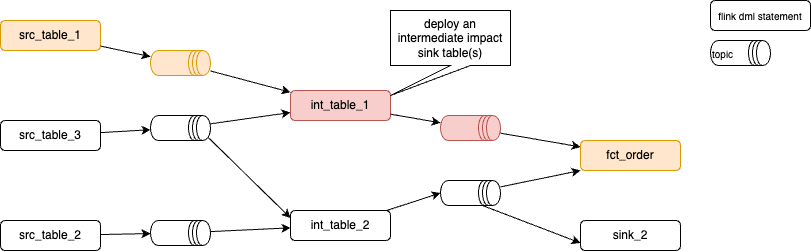

The diagram above was exported from draw.io. Its source (the exported page's mxGraphModel, read from the mxfile embedded in the PNG):
<mxGraphModel dx="1252" dy="1634" grid="1" gridSize="10" guides="1" tooltips="1" connect="1" arrows="1" fold="1" page="1" pageScale="1" pageWidth="850" pageHeight="1100" math="0" shadow="0">
  <root>
    <mxCell id="0" />
    <mxCell id="1" parent="0" />
    <mxCell id="9" style="edgeStyle=none;html=1;" parent="1" source="26" target="8" edge="1">
      <mxGeometry relative="1" as="geometry" />
    </mxCell>
    <mxCell id="2" value="src_table_2" style="rounded=1;whiteSpace=wrap;html=1;" parent="1" vertex="1">
      <mxGeometry x="-80" y="190" width="100" height="30" as="geometry" />
    </mxCell>
    <mxCell id="7" style="edgeStyle=none;html=1;" parent="1" source="20" target="5" edge="1">
      <mxGeometry relative="1" as="geometry" />
    </mxCell>
    <mxCell id="14" style="edgeStyle=none;html=1;entryX=0;entryY=0.25;entryDx=0;entryDy=0;exitX=0.85;exitY=0.05;exitDx=0;exitDy=0;exitPerimeter=0;" parent="1" source="20" target="8" edge="1">
      <mxGeometry relative="1" as="geometry" />
    </mxCell>
    <mxCell id="3" value="src_table_3" style="rounded=1;whiteSpace=wrap;html=1;" parent="1" vertex="1">
      <mxGeometry x="-80" y="90" width="100" height="30" as="geometry" />
    </mxCell>
    <mxCell id="6" style="edgeStyle=none;html=1;" parent="1" source="21" target="5" edge="1">
      <mxGeometry relative="1" as="geometry" />
    </mxCell>
    <mxCell id="4" value="src_table_1" style="rounded=1;whiteSpace=wrap;html=1;fillColor=#ffe6cc;strokeColor=#d79b00;" parent="1" vertex="1">
      <mxGeometry x="-80" y="-10" width="100" height="30" as="geometry" />
    </mxCell>
    <mxCell id="11" style="edgeStyle=none;html=1;" parent="1" source="28" target="10" edge="1">
      <mxGeometry relative="1" as="geometry" />
    </mxCell>
    <mxCell id="5" value="int_table_1" style="rounded=1;whiteSpace=wrap;html=1;fillColor=#f8cecc;strokeColor=#b85450;" parent="1" vertex="1">
      <mxGeometry x="210" y="60" width="100" height="30" as="geometry" />
    </mxCell>
    <mxCell id="12" style="edgeStyle=none;html=1;entryX=0;entryY=1;entryDx=0;entryDy=0;" parent="1" source="30" target="10" edge="1">
      <mxGeometry relative="1" as="geometry" />
    </mxCell>
    <mxCell id="16" style="edgeStyle=none;html=1;entryX=0;entryY=0.75;entryDx=0;entryDy=0;exitX=1;exitY=0.3;exitDx=0;exitDy=0;" parent="1" source="30" target="15" edge="1">
      <mxGeometry relative="1" as="geometry">
        <mxPoint x="410" y="240.68181818181824" as="sourcePoint" />
      </mxGeometry>
    </mxCell>
    <mxCell id="8" value="int_table_2" style="rounded=1;whiteSpace=wrap;html=1;" parent="1" vertex="1">
      <mxGeometry x="210" y="180" width="100" height="30" as="geometry" />
    </mxCell>
    <mxCell id="10" value="fct_order" style="rounded=1;whiteSpace=wrap;html=1;fillColor=#ffe6cc;strokeColor=#d79b00;" parent="1" vertex="1">
      <mxGeometry x="500" y="110" width="100" height="30" as="geometry" />
    </mxCell>
    <mxCell id="13" value="deploy an intermediate impact sink table(s)" style="shape=callout;whiteSpace=wrap;html=1;perimeter=calloutPerimeter;position2=0;" parent="1" vertex="1">
      <mxGeometry x="310" y="-20" width="120" height="85" as="geometry" />
    </mxCell>
    <mxCell id="15" value="sink_2" style="rounded=1;whiteSpace=wrap;html=1;" parent="1" vertex="1">
      <mxGeometry x="500" y="190" width="100" height="30" as="geometry" />
    </mxCell>
    <mxCell id="18" value="flink dml statement" style="rounded=1;whiteSpace=wrap;html=1;fontSize=10;" parent="1" vertex="1">
      <mxGeometry x="630" y="-30" width="100" height="30" as="geometry" />
    </mxCell>
    <mxCell id="22" value="" style="edgeStyle=none;html=1;" parent="1" source="4" target="21" edge="1">
      <mxGeometry relative="1" as="geometry">
        <mxPoint x="20" y="17" as="sourcePoint" />
        <mxPoint x="210" y="63" as="targetPoint" />
      </mxGeometry>
    </mxCell>
    <mxCell id="21" value="" style="shape=datastore;whiteSpace=wrap;html=1;direction=south;fillColor=#ffe6cc;strokeColor=#d79b00;" parent="1" vertex="1">
      <mxGeometry x="70" y="20" width="60" height="25" as="geometry" />
    </mxCell>
    <mxCell id="23" value="" style="edgeStyle=none;html=1;" parent="1" source="3" target="20" edge="1">
      <mxGeometry relative="1" as="geometry">
        <mxPoint x="20" y="100" as="sourcePoint" />
        <mxPoint x="210" y="80" as="targetPoint" />
      </mxGeometry>
    </mxCell>
    <mxCell id="20" value="" style="shape=datastore;whiteSpace=wrap;html=1;direction=south;" parent="1" vertex="1">
      <mxGeometry x="70" y="85" width="60" height="25" as="geometry" />
    </mxCell>
    <mxCell id="27" value="" style="edgeStyle=none;html=1;" parent="1" source="2" target="26" edge="1">
      <mxGeometry relative="1" as="geometry">
        <mxPoint x="20" y="203" as="sourcePoint" />
        <mxPoint x="210" y="197" as="targetPoint" />
      </mxGeometry>
    </mxCell>
    <mxCell id="26" value="" style="shape=datastore;whiteSpace=wrap;html=1;direction=south;" parent="1" vertex="1">
      <mxGeometry x="70" y="190" width="60" height="25" as="geometry" />
    </mxCell>
    <mxCell id="29" value="" style="edgeStyle=none;html=1;" parent="1" source="5" target="28" edge="1">
      <mxGeometry relative="1" as="geometry">
        <mxPoint x="310" y="84" as="sourcePoint" />
        <mxPoint x="500" y="116" as="targetPoint" />
      </mxGeometry>
    </mxCell>
    <mxCell id="28" value="" style="shape=datastore;whiteSpace=wrap;html=1;direction=south;fillColor=#f8cecc;strokeColor=#b85450;" parent="1" vertex="1">
      <mxGeometry x="360" y="85" width="60" height="25" as="geometry" />
    </mxCell>
    <mxCell id="33" value="" style="edgeStyle=none;html=1;entryX=0.5;entryY=1;entryDx=0;entryDy=0;" parent="1" source="8" target="30" edge="1">
      <mxGeometry relative="1" as="geometry">
        <mxPoint x="310" y="184" as="sourcePoint" />
        <mxPoint x="500" y="140" as="targetPoint" />
      </mxGeometry>
    </mxCell>
    <mxCell id="30" value="" style="shape=datastore;whiteSpace=wrap;html=1;direction=south;" parent="1" vertex="1">
      <mxGeometry x="360" y="150" width="60" height="25" as="geometry" />
    </mxCell>
    <mxCell id="34" value="topic" style="shape=datastore;whiteSpace=wrap;html=1;direction=south;align=left;fontSize=10;" parent="1" vertex="1">
      <mxGeometry x="630" y="10" width="60" height="25" as="geometry" />
    </mxCell>
  </root>
</mxGraphModel>